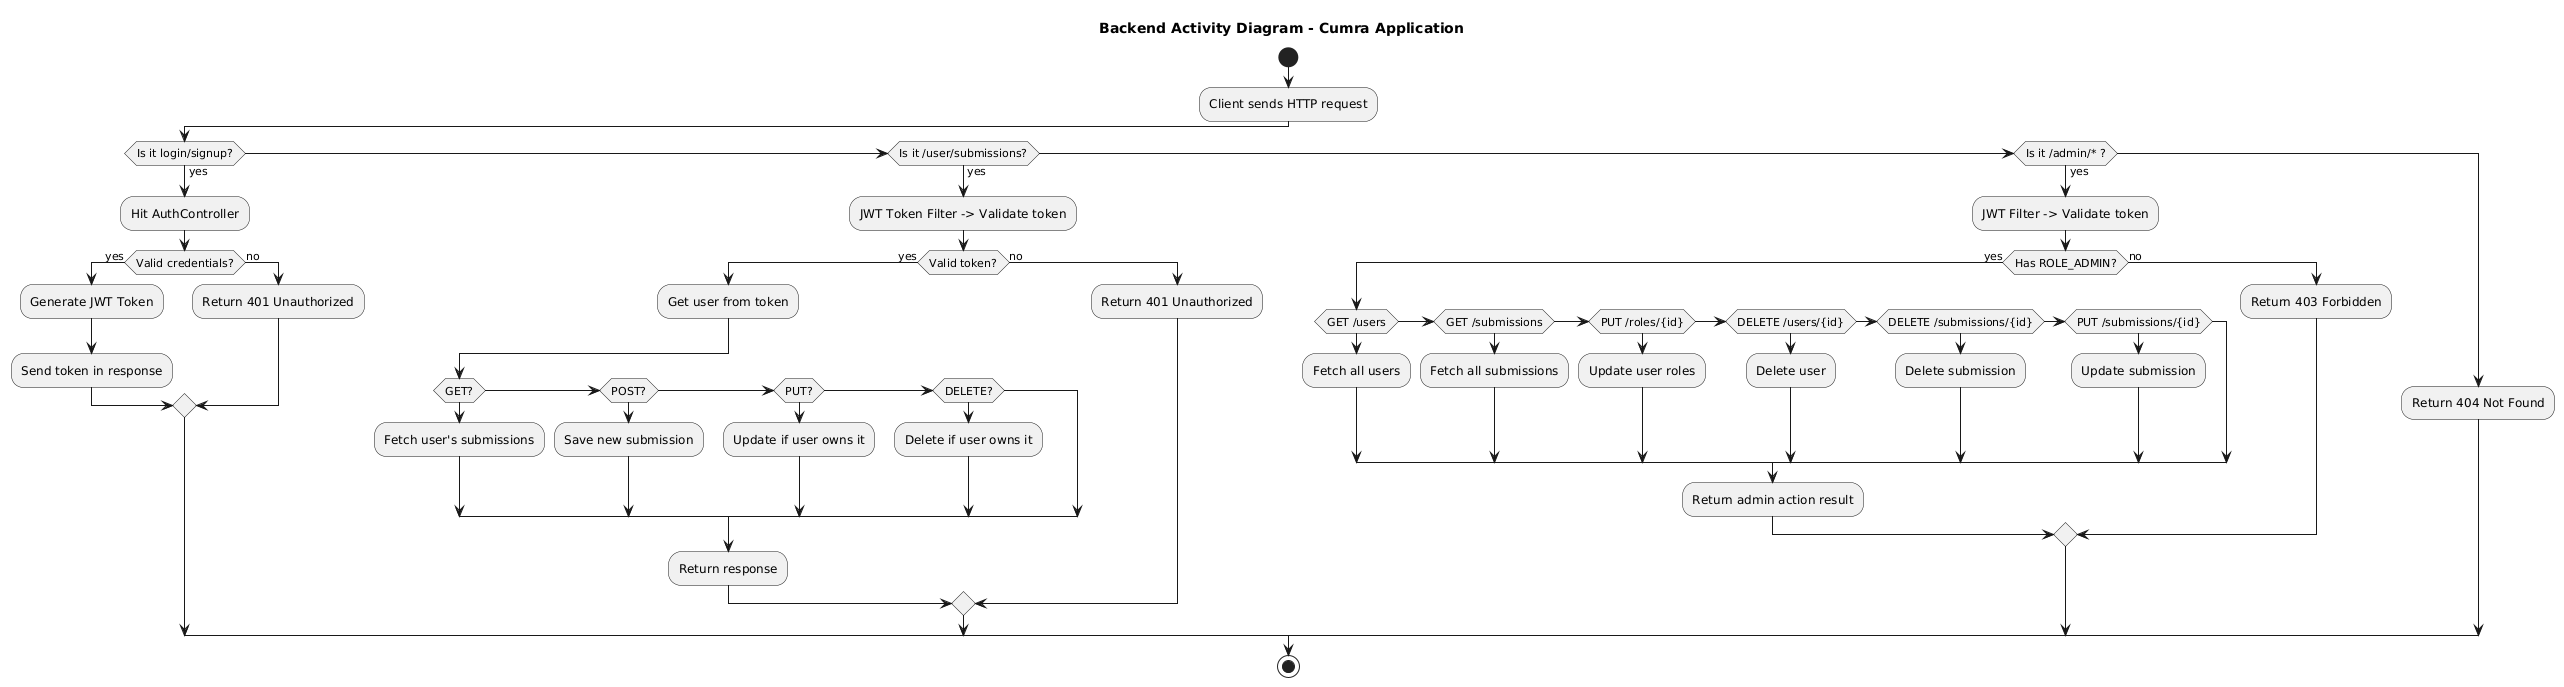

The diagram above was rendered by PlantUML. Its source (embedded in the PNG):
@startuml
title Backend Activity Diagram - Cumra Application

start

:Client sends HTTP request;

if (Is it login/signup?) then (yes)
  :Hit AuthController;
  if (Valid credentials?) then (yes)
    :Generate JWT Token;
    :Send token in response;
  else (no)
    :Return 401 Unauthorized;
  endif
elseif (Is it /user/submissions?) then (yes)
  :JWT Token Filter -> Validate token;
  if (Valid token?) then (yes)
    :Get user from token;
    if (GET?) then
      :Fetch user's submissions;
    elseif (POST?) then
      :Save new submission;
    elseif (PUT?) then
      :Update if user owns it;
    elseif (DELETE?) then
      :Delete if user owns it;
    endif
    :Return response;
  else (no)
    :Return 401 Unauthorized;
  endif
elseif (Is it /admin/* ?) then (yes)
  :JWT Filter -> Validate token;
  if (Has ROLE_ADMIN?) then (yes)
    if (GET /users) then
      :Fetch all users;
    elseif (GET /submissions) then
      :Fetch all submissions;
    elseif (PUT /roles/{id}) then
      :Update user roles;
    elseif (DELETE /users/{id}) then
      :Delete user;
    elseif (DELETE /submissions/{id}) then
      :Delete submission;
    elseif (PUT /submissions/{id}) then
      :Update submission;
    endif
    :Return admin action result;
  else (no)
    :Return 403 Forbidden;
  endif
else
  :Return 404 Not Found;
endif

stop
@enduml